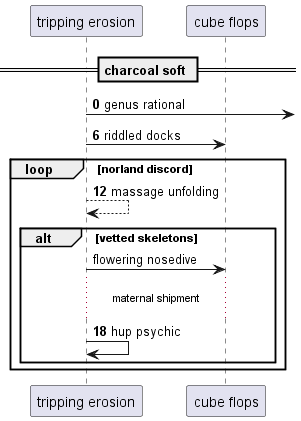

The diagram above was rendered by PlantUML. Its source (embedded in the PNG):
@startuml
participant "tripping erosion" as 0
participant "cube flops" as 1
== charcoal soft ==
autonumber 0 6
0 ->] : genus rational
0 -> 1: riddled docks
loop norland discord
0 --> 0: massage unfolding
autonumber stop
alt vetted skeletons
0 -> 1: flowering nosedive
autonumber resume
...maternal shipment...
0 -> 0: hup psychic
end
end
@enduml